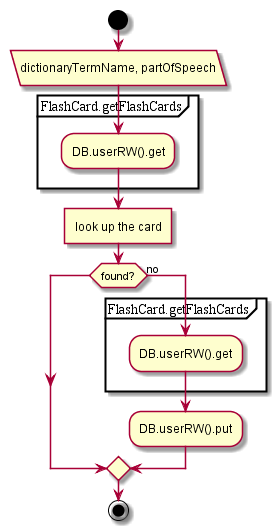

The diagram above was rendered by PlantUML. Its source (embedded in the PNG):
@startuml
start
:dictionaryTermName, partOfSpeech/
partition FlashCard.getFlashCards {
:DB.userRW().get;
}
:look up the card]
if (found?) then
else (no)
partition FlashCard.getFlashCards {
:DB.userRW().get;
}
:DB.userRW().put;
endif;
end;
@enduml